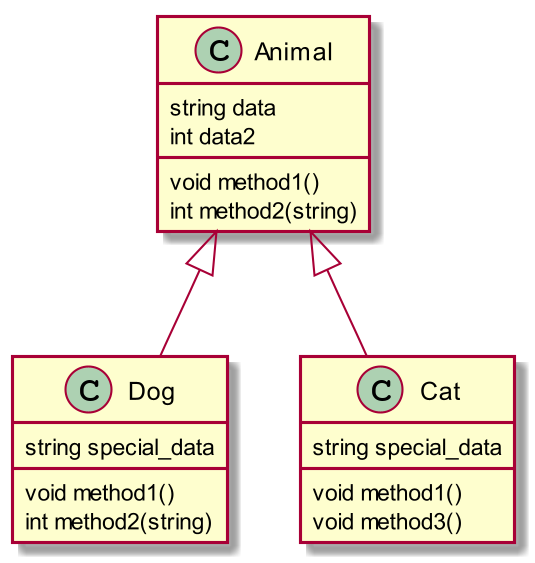

The diagram above was rendered by PlantUML. Its source (embedded in the PNG):
@startuml
skinparam dpi 200

class Animal {
string data
int data2

void method1()
int method2(string)
}
class Dog{
string special_data

void method1()
int method2(string)
}
class Cat{
string special_data

void method1()
void method3()
}

Animal <|-- Dog
Animal <|-- Cat
@enduml